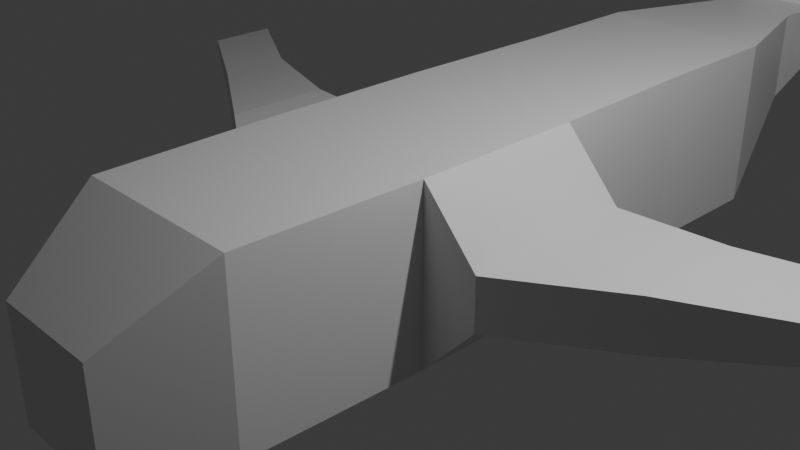 # Source: plane.blend  (saved by Blender 4.0.36; exported with 4.5.12 LTS)
import bpy
from mathutils import Matrix  # noqa: F401  (used for matrix-valued properties, if any)

bpy.ops.wm.read_factory_settings(use_empty=True)
scene = bpy.context.scene
scene.name = 'Scene'

# ---- collections
col_collection = bpy.data.collections.new('Collection'); scene.collection.children.link(col_collection)

# ---- materials (node trees are filled in below, after node groups)
mat_material = bpy.data.materials.new('Material')
mat_material.alpha_threshold = 0.0
mat_material.use_transparent_shadow = False
mat_material.roughness = 0.5
mat_material.line_color = (0.0, 0.0, 0.0, 1.0)

# ---- material node trees
mat_material.use_nodes = True; mat_material.node_tree.nodes.clear()
_N = mat_material.node_tree.nodes; _L = mat_material.node_tree.links
n0 = _N.new('ShaderNodeOutputMaterial'); n0.name = 'Material Output'; n0.location = (300, 300)
n1 = _N.new('ShaderNodeBsdfPrincipled'); n1.name = 'Principled BSDF'; n1.location = (10, 300)
n1.inputs[3].default_value = 1.45
_L.new(n1.outputs[0], n0.inputs[0])
n0.is_active_output = True

# ---- world
world_world = bpy.data.worlds.new('World'); scene.world = world_world
world_world.use_nodes = True; world_world.node_tree.nodes.clear()
_N = world_world.node_tree.nodes; _L = world_world.node_tree.links
n0 = _N.new('ShaderNodeOutputWorld'); n0.name = 'World Output'; n0.location = (300, 300)
n1 = _N.new('ShaderNodeBackground'); n1.name = 'Background'; n1.location = (10, 300)
n1.inputs[0].default_value = (0.05088, 0.05088, 0.05088, 1.0)
_L.new(n1.outputs[0], n0.inputs[0])
n0.is_active_output = True
world_world.color = (0.05088, 0.05088, 0.05088)
world_world.use_sun_shadow = False
world_world.sun_shadow_jitter_overblur = 0.0

# ---- cameras
cam_camera = bpy.data.cameras.new('Camera')
cam_camera.clip_end = 100.0
cam_camera.ortho_scale = 7.314

# ---- lights
light_light = bpy.data.lights.new('Light', 'POINT')
light_light.transmission_factor = 0.0
light_light.use_soft_falloff = False
light_light.energy = 1000.0
light_light.shadow_soft_size = 0.1
light_light.shadow_maximum_resolution = 0.006
light_light.use_absolute_resolution = True

# ---- meshes
me_plane001 = bpy.data.meshes.new('Plane001')
me_plane001.from_pydata([(1.057, 1.3, 1.0), (1.057, 1.3, -1.0), (1.057, -0.6998, 1.0), (1.057, -0.6998, -1.0), (-1.057, 1.3, 1.0), (-1.057, 1.3, -1.0), (-1.057, -0.6998, 1.0), (-1.057, -0.6998, -1.0), (-1.0, -2.77, -1.0), (-1.0, -2.77, 1.0), (1.0, -2.77, 1.0), (1.0, -2.77, -1.0), (-0.6309, -3.857, -0.9434), (-0.6309, -3.857, 0.3183), (0.6309, -3.857, 0.3183), (0.6309, -3.857, -0.9434), (1.0, 3.218, -1.0), (-1.0, 3.218, -1.0), (1.0, 3.218, 1.0), (-1.0, 3.218, 1.0), (1.0, 4.861, -1.0), (-1.0, 4.861, -1.0), (1.0, 4.861, 1.0), (-1.0, 4.861, 1.0), (0.5461, 6.397, -0.1309), (-0.5461, 6.397, -0.1309), (0.5461, 6.397, 0.9614), (-0.5461, 6.397, 0.9614), (0.5461, 7.103, 0.1629), (-0.5461, 7.103, 0.1629), (0.5461, 7.103, 0.9504), (-0.5461, 7.103, 0.9504), (-1.709, 1.3, -0.295), (-1.709, -0.6998, -0.295), (1.709, 1.3, 0.295), (1.709, 1.3, -0.295), (-1.709, -0.6998, 0.295), (1.709, -0.6998, 0.295), (1.709, -0.6998, -0.295), (-1.709, 1.3, 0.295), (-1.709, 1.3, -0.295), (-1.709, -0.6998, -0.295), (1.709, 1.3, 0.295), (1.709, 1.3, -0.295), (-1.709, -0.6998, 0.295), (1.709, -0.6998, 0.295), (1.709, -0.6998, -0.295), (-1.709, 1.3, 0.295), (-2.916, 1.386, -0.295), (-2.916, 0.08169, -0.295), (2.916, 1.386, 0.295), (2.916, 1.386, -0.295), (-2.916, 0.08169, 0.295), (2.916, 0.08169, 0.295), (2.916, 0.08169, -0.295), (-2.916, 1.386, 0.295), (-4.519, 2.022, -0.1723), (-4.519, 1.109, -0.1723), (4.519, 2.022, 0.1723), (4.519, 2.022, -0.1723), (-4.519, 1.109, 0.1723), (4.519, 1.109, 0.1723), (4.519, 1.109, -0.1723), (-4.519, 2.022, 0.1723), (-6.057, 2.937, -0.08562), (-6.057, 2.023, -0.08562), (6.057, 2.937, 0.08562), (6.057, 2.937, -0.08562), (-6.057, 2.023, 0.08562), (6.057, 2.023, 0.08562), (6.057, 2.023, -0.08562), (-6.057, 2.937, 0.08562), (0.5461, 8.215, 0.1629), (-0.5461, 8.215, 0.1629), (0.5461, 8.215, 0.9504), (-0.5461, 8.215, 0.9504), (2.358, 8.684, 0.9504), (2.358, 8.684, 0.1629), (-2.358, 8.684, 0.9504), (-2.358, 8.684, 0.1629), (2.358, 9.339, 0.9504), (2.358, 9.339, 0.1629), (-2.358, 9.339, 0.9504), (-2.358, 9.339, 0.1629), (-0.05982, 7.695, 3.225), (0.05982, 7.695, 3.225), (-0.05982, 8.221, 3.225), (0.05982, 8.221, 3.225)], [], [(0, 4, 6, 2), (2, 6, 9, 10), (1, 0, 34, 35), (5, 1, 3, 7), (2, 3, 38, 37), (5, 4, 19, 17), (10, 9, 13, 14), (3, 2, 10, 11), (6, 7, 8, 9), (7, 3, 11, 8), (15, 14, 13, 12), (9, 8, 12, 13), (8, 11, 15, 12), (11, 10, 14, 15), (19, 18, 22, 23), (1, 5, 17, 16), (4, 0, 18, 19), (0, 1, 16, 18), (21, 23, 27, 25), (18, 16, 20, 22), (17, 19, 23, 21), (16, 17, 21, 20), (27, 26, 30, 31), (20, 21, 25, 24), (23, 22, 26, 27), (22, 20, 24, 26), (75, 73, 83, 82), (26, 24, 28, 30), (25, 27, 31, 29), (24, 25, 29, 28), (35, 34, 42, 43), (37, 38, 46, 45), (3, 1, 35, 38), (5, 7, 33, 32), (6, 4, 39, 36), (0, 2, 37, 34), (4, 5, 32, 39), (7, 6, 36, 33), (42, 45, 53, 50), (46, 43, 51, 54), (36, 39, 47, 44), (39, 32, 40, 47), (33, 36, 44, 41), (32, 33, 41, 40), (38, 35, 43, 46), (34, 37, 45, 42), (52, 55, 63, 60), (51, 50, 58, 59), (45, 46, 54, 53), (43, 42, 50, 51), (44, 47, 55, 52), (47, 40, 48, 55), (41, 44, 52, 49), (40, 41, 49, 48), (58, 61, 69, 66), (62, 59, 67, 70), (55, 48, 56, 63), (49, 52, 60, 57), (48, 49, 57, 56), (54, 51, 59, 62), (50, 53, 61, 58), (53, 54, 62, 61), (65, 68, 71, 64), (67, 66, 69, 70), (61, 62, 70, 69), (59, 58, 66, 67), (60, 63, 71, 68), (63, 56, 64, 71), (57, 60, 68, 65), (56, 57, 65, 64), (73, 75, 74, 72), (28, 29, 73, 72), (75, 31, 84, 86), (29, 31, 78, 79), (79, 78, 82, 83), (76, 77, 81, 80), (74, 30, 76, 80), (73, 29, 79, 83), (30, 28, 77, 76), (72, 74, 80, 81), (28, 72, 81, 77), (31, 75, 82, 78), (84, 85, 87, 86), (30, 74, 87, 85), (31, 30, 85, 84), (74, 75, 86, 87)])
_uv = me_plane001.uv_layers.new(name='UVMap')
_uv.uv.foreach_set('vector', [0.625, 0.5, 0.875, 0.5, 0.875, 0.75, 0.625, 0.75, 0.625, 0.75, 0.875, 0.75, 0.875, 0.75, 0.625, 0.75, 0.375, 0.5, 0.625, 0.5, 0.625, 0.5, 0.375, 0.5, 0.125, 0.5, 0.375, 0.5, 0.375, 0.75, 0.125, 0.75, 0.625, 0.75, 0.375, 0.75, 0.375, 0.75, 0.625, 0.75, 0.375, 0.25, 0.625, 0.25, 0.625, 0.25, 0.375, 0.25, 0.625, 0.75, 0.875, 0.75, 0.875, 0.75, 0.625, 0.75, 0.375, 0.75, 0.625, 0.75, 0.625, 0.75, 0.375, 0.75, 0.625, 0.0, 0.375, 0.0, 0.375, 0.0, 0.625, 0.0, 0.125, 0.75, 0.375, 0.75, 0.375, 0.75, 0.125, 0.75, 0.375, 0.75, 0.625, 0.75, 0.625, 1.0, 0.375, 1.0, 0.625, 0.0, 0.375, 0.0, 0.375, 0.0, 0.625, 0.0, 0.125, 0.75, 0.375, 0.75, 0.375, 0.75, 0.125, 0.75, 0.375, 0.75, 0.625, 0.75, 0.625, 0.75, 0.375, 0.75, 0.875, 0.5, 0.625, 0.5, 0.625, 0.5, 0.875, 0.5, 0.375, 0.5, 0.125, 0.5, 0.125, 0.5, 0.375, 0.5, 0.875, 0.5, 0.625, 0.5, 0.625, 0.5, 0.875, 0.5, 0.625, 0.5, 0.375, 0.5, 0.375, 0.5, 0.625, 0.5, 0.375, 0.25, 0.625, 0.25, 0.625, 0.25, 0.375, 0.25, 0.625, 0.5, 0.375, 0.5, 0.375, 0.5, 0.625, 0.5, 0.375, 0.25, 0.625, 0.25, 0.625, 0.25, 0.375, 0.25, 0.375, 0.5, 0.125, 0.5, 0.125, 0.5, 0.375, 0.5, 0.875, 0.5, 0.625, 0.5, 0.625, 0.5, 0.875, 0.5, 0.375, 0.5, 0.125, 0.5, 0.125, 0.5, 0.375, 0.5, 0.875, 0.5, 0.625, 0.5, 0.625, 0.5, 0.875, 0.5, 0.625, 0.5, 0.375, 0.5, 0.375, 0.5, 0.625, 0.5, 0.625, 0.25, 0.375, 0.25, 0.375, 0.25, 0.625, 0.25, 0.625, 0.5, 0.375, 0.5, 0.375, 0.5, 0.625, 0.5, 0.375, 0.25, 0.625, 0.25, 0.625, 0.25, 0.375, 0.25, 0.375, 0.5, 0.125, 0.5, 0.125, 0.5, 0.375, 0.5, 0.375, 0.5, 0.625, 0.5, 0.625, 0.5, 0.375, 0.5, 0.625, 0.75, 0.375, 0.75, 0.375, 0.75, 0.625, 0.75, 0.375, 0.75, 0.375, 0.5, 0.375, 0.5, 0.375, 0.75, 0.125, 0.5, 0.125, 0.75, 0.125, 0.75, 0.125, 0.5, 0.875, 0.75, 0.875, 0.5, 0.875, 0.5, 0.875, 0.75, 0.625, 0.5, 0.625, 0.75, 0.625, 0.75, 0.625, 0.5, 0.625, 0.25, 0.375, 0.25, 0.375, 0.25, 0.625, 0.25, 0.375, 0.0, 0.625, 0.0, 0.625, 0.0, 0.375, 0.0, 0.625, 0.5, 0.625, 0.75, 0.625, 0.75, 0.625, 0.5, 0.375, 0.75, 0.375, 0.5, 0.375, 0.5, 0.375, 0.75, 0.875, 0.75, 0.875, 0.5, 0.875, 0.5, 0.875, 0.75, 0.625, 0.25, 0.375, 0.25, 0.375, 0.25, 0.625, 0.25, 0.375, 0.0, 0.625, 0.0, 0.625, 0.0, 0.375, 0.0, 0.125, 0.5, 0.125, 0.75, 0.125, 0.75, 0.125, 0.5, 0.375, 0.75, 0.375, 0.5, 0.375, 0.5, 0.375, 0.75, 0.625, 0.5, 0.625, 0.75, 0.625, 0.75, 0.625, 0.5, 0.875, 0.75, 0.875, 0.5, 0.875, 0.5, 0.875, 0.75, 0.375, 0.5, 0.625, 0.5, 0.625, 0.5, 0.375, 0.5, 0.625, 0.75, 0.375, 0.75, 0.375, 0.75, 0.625, 0.75, 0.375, 0.5, 0.625, 0.5, 0.625, 0.5, 0.375, 0.5, 0.875, 0.75, 0.875, 0.5, 0.875, 0.5, 0.875, 0.75, 0.625, 0.25, 0.375, 0.25, 0.375, 0.25, 0.625, 0.25, 0.375, 0.0, 0.625, 0.0, 0.625, 0.0, 0.375, 0.0, 0.125, 0.5, 0.125, 0.75, 0.125, 0.75, 0.125, 0.5, 0.625, 0.5, 0.625, 0.75, 0.625, 0.75, 0.625, 0.5, 0.375, 0.75, 0.375, 0.5, 0.375, 0.5, 0.375, 0.75, 0.625, 0.25, 0.375, 0.25, 0.375, 0.25, 0.625, 0.25, 0.375, 0.0, 0.625, 0.0, 0.625, 0.0, 0.375, 0.0, 0.125, 0.5, 0.125, 0.75, 0.125, 0.75, 0.125, 0.5, 0.375, 0.75, 0.375, 0.5, 0.375, 0.5, 0.375, 0.75, 0.625, 0.5, 0.625, 0.75, 0.625, 0.75, 0.625, 0.5, 0.625, 0.75, 0.375, 0.75, 0.375, 0.75, 0.625, 0.75, 0.375, 0.0, 0.625, 0.0, 0.625, 0.25, 0.375, 0.25, 0.375, 0.5, 0.625, 0.5, 0.625, 0.75, 0.375, 0.75, 0.625, 0.75, 0.375, 0.75, 0.375, 0.75, 0.625, 0.75, 0.375, 0.5, 0.625, 0.5, 0.625, 0.5, 0.375, 0.5, 0.875, 0.75, 0.875, 0.5, 0.875, 0.5, 0.875, 0.75, 0.625, 0.25, 0.375, 0.25, 0.375, 0.25, 0.625, 0.25, 0.375, 0.0, 0.625, 0.0, 0.625, 0.0, 0.375, 0.0, 0.125, 0.5, 0.125, 0.75, 0.125, 0.75, 0.125, 0.5, 0.375, 0.25, 0.625, 0.25, 0.625, 0.5, 0.375, 0.5, 0.375, 0.5, 0.125, 0.5, 0.125, 0.5, 0.375, 0.5, 0.875, 0.5, 0.875, 0.5, 0.875, 0.5, 0.875, 0.5, 0.375, 0.25, 0.625, 0.25, 0.625, 0.25, 0.375, 0.25, 0.375, 0.25, 0.625, 0.25, 0.625, 0.25, 0.375, 0.25, 0.625, 0.5, 0.375, 0.5, 0.375, 0.5, 0.625, 0.5, 0.625, 0.5, 0.625, 0.5, 0.625, 0.5, 0.625, 0.5, 0.125, 0.5, 0.125, 0.5, 0.125, 0.5, 0.125, 0.5, 0.625, 0.5, 0.375, 0.5, 0.375, 0.5, 0.625, 0.5, 0.375, 0.5, 0.625, 0.5, 0.625, 0.5, 0.375, 0.5, 0.375, 0.5, 0.375, 0.5, 0.375, 0.5, 0.375, 0.5, 0.875, 0.5, 0.875, 0.5, 0.875, 0.5, 0.875, 0.5, 0.875, 0.5, 0.625, 0.5, 0.625, 0.5, 0.875, 0.5, 0.625, 0.5, 0.625, 0.5, 0.625, 0.5, 0.625, 0.5, 0.875, 0.5, 0.625, 0.5, 0.625, 0.5, 0.875, 0.5, 0.625, 0.5, 0.625, 0.25, 0.625, 0.25, 0.625, 0.5])
me_plane001.materials.append(mat_material)
me_plane001.use_mirror_vertex_groups = False
me_plane001.update()

# ---- objects
ob_plane = bpy.data.objects.new('Plane', me_plane001)
ob_light = bpy.data.objects.new('Light', light_light)
ob_camera = bpy.data.objects.new('Camera', cam_camera)

# ---- transforms, parenting, visibility, modifiers, constraints
ob_plane.location = (0.0, 0.0, 0.0)
ob_plane.lock_rotations_4d = False
ob_plane.empty_display_type = 'ARROWS'
ob_plane.lineart.crease_threshold = 0.0
ob_light.location = (4.076, 1.005, 5.904)
ob_light.rotation_euler = (0.6503, 0.05522, 1.866)
ob_light.lock_rotations_4d = False
ob_light.empty_display_type = 'ARROWS'
ob_light.color = (0.0, 0.0, 0.0, 0.0)
ob_light.lineart.crease_threshold = 0.0
ob_camera.location = (7.359, -6.926, 4.958)
ob_camera.rotation_euler = (1.109, 0.0, 0.8149)
ob_camera.lock_rotations_4d = False
ob_camera.empty_display_type = 'ARROWS'
ob_camera.color = (0.0, 0.0, 0.0, 0.0)
ob_camera.display_type = 'WIRE'
ob_camera.lineart.crease_threshold = 0.0

# ---- collection membership
col_collection.objects.link(ob_plane)
col_collection.objects.link(ob_light)
col_collection.objects.link(ob_camera)

# ---- scene / render settings (as saved in the file)
scene.camera = ob_camera
scene.frame_start = 1; scene.frame_end = 250; scene.frame_set(1)
scene.render.engine = 'BLENDER_EEVEE_NEXT'
scene.cycles.sampling_pattern = 'TABULATED_SOBOL'
bpy.context.view_layer.update()
